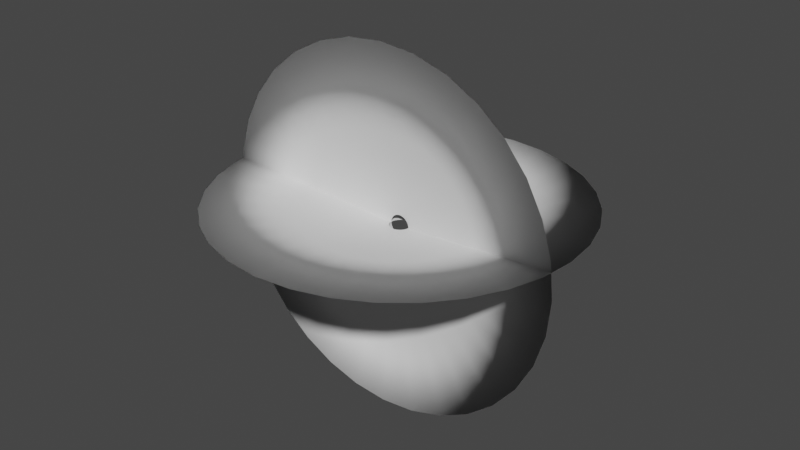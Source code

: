 # Source: Sparks.blend  (saved by Blender 3.5.10; exported with 4.5.12 LTS)
import bpy
from mathutils import Matrix  # noqa: F401  (used for matrix-valued properties, if any)

bpy.ops.wm.read_factory_settings(use_empty=True)
scene = bpy.context.scene
scene.name = 'Scene'

# ---- collections
col_collection = bpy.data.collections.new('Collection'); scene.collection.children.link(col_collection)

# ---- world
world_world = bpy.data.worlds.new('World'); scene.world = world_world
world_world.use_nodes = True; world_world.node_tree.nodes.clear()
_N = world_world.node_tree.nodes; _L = world_world.node_tree.links
n0 = _N.new('ShaderNodeOutputWorld'); n0.name = 'World Output'; n0.location = (300, 300)
n1 = _N.new('ShaderNodeBackground'); n1.name = 'Background'; n1.location = (10, 300)
n1.inputs[0].default_value = (0.05088, 0.05088, 0.05088, 1.0)
_L.new(n1.outputs[0], n0.inputs[0])
n0.is_active_output = True
world_world.color = (0.05088, 0.05088, 0.05088)
world_world.use_sun_shadow = False
world_world.sun_shadow_jitter_overblur = 0.0

# ---- meshes
me_circle = bpy.data.meshes.new('Circle')
me_circle.from_pydata([(0.0, 1.0, 0.1411), (-0.1951, 0.9808, 0.1411), (-0.3827, 0.9239, 0.1411), (-0.5556, 0.8315, 0.1411), (-0.7071, 0.7071, 0.1411), (-0.8315, 0.5556, 0.1411), (-0.9239, 0.3827, 0.1411), (-0.9808, 0.1951, 0.1411), (-1.0, 0.0, 0.1411), (-0.9808, -0.1951, 0.1411), (-0.9239, -0.3827, 0.1411), (-0.8315, -0.5556, 0.1411), (-0.7071, -0.7071, 0.1411), (-0.5556, -0.8315, 0.1411), (-0.3827, -0.9239, 0.1411), (-0.1951, -0.9808, 0.1411), (0.0, -1.0, 0.1411), (0.1951, -0.9808, 0.1411), (0.3827, -0.9239, 0.1411), (0.5556, -0.8315, 0.1411), (0.7071, -0.7071, 0.1411), (0.8315, -0.5556, 0.1411), (0.9239, -0.3827, 0.1411), (0.9808, -0.1951, 0.1411), (1.0, 0.0, 0.1411), (0.9808, 0.1951, 0.1411), (0.9239, 0.3827, 0.1411), (0.8315, 0.5556, 0.1411), (0.7071, 0.7071, 0.1411), (0.5556, 0.8315, 0.1411), (0.3827, 0.9239, 0.1411), (0.1951, 0.9808, 0.1411), (-1.023e-08, 0.05592, 0.001275), (-0.01091, 0.05485, 0.001275), (-0.0214, 0.05167, 0.001275), (-0.03107, 0.0465, 0.001275), (-0.03954, 0.03954, 0.001275), (-0.0465, 0.03107, 0.001275), (-0.05167, 0.0214, 0.001275), (-0.05485, 0.01091, 0.001275), (-0.05592, 1.024e-08, 0.001275), (-0.05485, -0.01091, 0.001275), (-0.05167, -0.0214, 0.001275), (-0.0465, -0.03107, 0.001275), (-0.03954, -0.03954, 0.001275), (-0.03107, -0.0465, 0.001275), (-0.0214, -0.05167, 0.001274), (-0.01091, -0.05485, 0.001275), (-1.023e-08, -0.05592, 0.001274), (0.01091, -0.05485, 0.001275), (0.0214, -0.05167, 0.001274), (0.03107, -0.0465, 0.001274), (0.03954, -0.03954, 0.001275), (0.0465, -0.03107, 0.001274), (0.05167, -0.0214, 0.001274), (0.05485, -0.01091, 0.001275), (0.05592, 1.024e-08, 0.001274), (0.05485, 0.01091, 0.001275), (0.05167, 0.0214, 0.001274), (0.0465, 0.03107, 0.001275), (0.03954, 0.03954, 0.001275), (0.03107, 0.0465, 0.001275), (0.0214, 0.05167, 0.001275), (0.01091, 0.05485, 0.001275), (0.0, 1.0, 0.1411), (-0.1951, 0.9808, 0.1411), (-0.3827, 0.9239, 0.1411), (-0.5556, 0.8315, 0.1411), (-0.7071, 0.7071, 0.1411), (-0.8315, 0.5556, 0.1411), (-0.9239, 0.3827, 0.1411), (-0.9808, 0.1951, 0.1411), (-1.0, 0.0, 0.1411), (-0.9808, -0.1951, 0.1411), (-0.9239, -0.3827, 0.1411), (-0.8315, -0.5556, 0.1411), (-0.7071, -0.7071, 0.1411), (-0.5556, -0.8315, 0.1411), (-0.3827, -0.9239, 0.1411), (-0.1951, -0.9808, 0.1411), (0.0, -1.0, 0.1411), (0.1951, -0.9808, 0.1411), (0.3827, -0.9239, 0.1411), (0.5556, -0.8315, 0.1411), (0.7071, -0.7071, 0.1411), (0.8315, -0.5556, 0.1411), (0.9239, -0.3827, 0.1411), (0.9808, -0.1951, 0.1411), (1.0, 0.0, 0.1411), (0.9808, 0.1951, 0.1411), (0.9239, 0.3827, 0.1411), (0.8315, 0.5556, 0.1411), (0.7071, 0.7071, 0.1411), (0.5556, 0.8315, 0.1411), (0.3827, 0.9239, 0.1411), (0.1951, 0.9808, 0.1411), (0.0, 1.0, 0.1411), (-0.1951, 0.9808, 0.1411), (-0.3827, 0.9239, 0.1411), (-0.5556, 0.8315, 0.1411), (-0.7071, 0.7071, 0.1411), (-0.8315, 0.5556, 0.1411), (-0.9239, 0.3827, 0.1411), (-0.9808, 0.1951, 0.1411), (-1.0, 0.0, 0.1411), (-0.9808, -0.1951, 0.1411), (-0.9239, -0.3827, 0.1411), (-0.8315, -0.5556, 0.1411), (-0.7071, -0.7071, 0.1411), (-0.5556, -0.8315, 0.1411), (-0.3827, -0.9239, 0.1411), (-0.1951, -0.9808, 0.1411), (0.0, -1.0, 0.1411), (0.1951, -0.9808, 0.1411), (0.3827, -0.9239, 0.1411), (0.5556, -0.8315, 0.1411), (0.7071, -0.7071, 0.1411), (0.8315, -0.5556, 0.1411), (0.9239, -0.3827, 0.1411), (0.9808, -0.1951, 0.1411), (1.0, 0.0, 0.1411), (0.9808, 0.1951, 0.1411), (0.9239, 0.3827, 0.1411), (0.8315, 0.5556, 0.1411), (0.7071, 0.7071, 0.1411), (0.5556, 0.8315, 0.1411), (0.3827, 0.9239, 0.1411), (0.1951, 0.9808, 0.1411), (-0.103, -0.5178, 0.07647), (-5.117e-09, -0.528, 0.07647), (-0.202, 0.4878, 0.07647), (-0.2933, 0.439, 0.07647), (0.2933, 0.439, 0.07647), (0.202, 0.4878, 0.07647), (0.103, -0.5178, 0.07647), (-0.3733, 0.3733, 0.07647), (0.103, 0.5178, 0.07647), (0.202, -0.4878, 0.07647), (-0.439, 0.2933, 0.07647), (-5.117e-09, 0.528, 0.07647), (0.2933, -0.439, 0.07647), (-0.4878, 0.202, 0.07647), (0.3733, -0.3733, 0.07647), (-0.5178, 0.103, 0.07647), (0.439, -0.2933, 0.07647), (-0.528, 5.119e-09, 0.07647), (0.4878, -0.202, 0.07647), (-0.5178, -0.103, 0.07647), (0.5178, -0.103, 0.07647), (-0.4878, -0.202, 0.07647), (0.528, 5.119e-09, 0.07647), (-0.439, -0.2933, 0.07647), (0.5178, 0.103, 0.07647), (-0.3733, -0.3733, 0.07647), (0.4878, 0.202, 0.07647), (-0.2933, -0.439, 0.07647), (0.439, 0.2933, 0.07647), (-0.202, -0.4878, 0.07647), (-0.103, 0.5178, 0.07647), (0.3733, 0.3733, 0.07647)], [], [(129, 128, 47, 48), (131, 130, 34, 35), (133, 132, 61, 62), (134, 129, 48, 49), (135, 131, 35, 36), (136, 133, 62, 63), (137, 134, 49, 50), (138, 135, 36, 37), (139, 136, 63, 32), (140, 137, 50, 51), (141, 138, 37, 38), (142, 140, 51, 52), (143, 141, 38, 39), (144, 142, 52, 53), (145, 143, 39, 40), (146, 144, 53, 54), (147, 145, 40, 41), (148, 146, 54, 55), (149, 147, 41, 42), (150, 148, 55, 56), (151, 149, 42, 43), (152, 150, 56, 57), (153, 151, 43, 44), (154, 152, 57, 58), (155, 153, 44, 45), (156, 154, 58, 59), (157, 155, 45, 46), (158, 139, 32, 33), (159, 156, 59, 60), (128, 157, 46, 47), (130, 158, 33, 34), (132, 159, 60, 61), (24, 25, 89, 88), (11, 12, 76, 75), (25, 26, 90, 89), (12, 13, 77, 76), (26, 27, 91, 90), (13, 14, 78, 77), (0, 1, 65, 64), (27, 28, 92, 91), (14, 15, 79, 78), (1, 2, 66, 65), (28, 29, 93, 92), (15, 16, 80, 79), (2, 3, 67, 66), (29, 30, 94, 93), (16, 17, 81, 80), (3, 4, 68, 67), (30, 31, 95, 94), (17, 18, 82, 81), (4, 5, 69, 68), (31, 0, 64, 95), (18, 19, 83, 82), (5, 6, 70, 69), (19, 20, 84, 83), (6, 7, 71, 70), (20, 21, 85, 84), (7, 8, 72, 71), (21, 22, 86, 85), (8, 9, 73, 72), (22, 23, 87, 86), (9, 10, 74, 73), (23, 24, 88, 87), (10, 11, 75, 74), (79, 80, 112, 111), (66, 67, 99, 98), (93, 94, 126, 125), (80, 81, 113, 112), (67, 68, 100, 99), (94, 95, 127, 126), (81, 82, 114, 113), (68, 69, 101, 100), (95, 64, 96, 127), (82, 83, 115, 114), (69, 70, 102, 101), (83, 84, 116, 115), (70, 71, 103, 102), (84, 85, 117, 116), (71, 72, 104, 103), (85, 86, 118, 117), (72, 73, 105, 104), (86, 87, 119, 118), (73, 74, 106, 105), (87, 88, 120, 119), (74, 75, 107, 106), (88, 89, 121, 120), (75, 76, 108, 107), (89, 90, 122, 121), (76, 77, 109, 108), (90, 91, 123, 122), (77, 78, 110, 109), (64, 65, 97, 96), (91, 92, 124, 123), (78, 79, 111, 110), (65, 66, 98, 97), (92, 93, 125, 124), (29, 28, 159, 132), (2, 1, 158, 130), (15, 14, 157, 128), (28, 27, 156, 159), (1, 0, 139, 158), (14, 13, 155, 157), (27, 26, 154, 156), (13, 12, 153, 155), (26, 25, 152, 154), (12, 11, 151, 153), (25, 24, 150, 152), (11, 10, 149, 151), (24, 23, 148, 150), (10, 9, 147, 149), (23, 22, 146, 148), (9, 8, 145, 147), (22, 21, 144, 146), (8, 7, 143, 145), (21, 20, 142, 144), (7, 6, 141, 143), (20, 19, 140, 142), (6, 5, 138, 141), (19, 18, 137, 140), (0, 31, 136, 139), (5, 4, 135, 138), (18, 17, 134, 137), (31, 30, 133, 136), (4, 3, 131, 135), (17, 16, 129, 134), (30, 29, 132, 133), (3, 2, 130, 131), (16, 15, 128, 129)])
me_circle.polygons.foreach_set('use_smooth', [True] * 128)
_uv = me_circle.uv_layers.new(name='UVMap')
_uv.uv.foreach_set('vector', [2.98e-08, 0.5, 0.03119, 0.5, 0.03119, 2.98e-08, 0.0, 2.98e-08, 0.4055, 0.5, 0.4367, 0.5, 0.4367, 0.0, 0.4055, 0.0, 0.5615, 0.5, 0.5927, 0.5, 0.5927, 0.0, 0.5615, 0.0, 0.967, 0.5, 1.0, 0.5, 1.0, 0.0, 0.967, 0.0, 0.3743, 0.5, 0.4055, 0.5, 0.4055, 0.0, 0.3743, 0.0, 0.5303, 0.5, 0.5615, 0.5, 0.5615, 0.0, 0.5303, 0.0, 0.9358, 0.5, 0.967, 0.5, 0.967, 0.0, 0.9358, 0.0, 0.3431, 0.5, 0.3743, 0.5, 0.3743, 0.0, 0.3431, 0.0, 0.4991, 0.5, 0.5303, 0.5, 0.5303, 0.0, 0.4991, 0.0, 0.9047, 0.5, 0.9358, 0.5, 0.9358, 0.0, 0.9047, 0.0, 0.3119, 0.5, 0.3431, 0.5, 0.3431, 0.0, 0.3119, 0.0, 0.8735, 0.5, 0.9047, 0.5, 0.9047, 0.0, 0.8735, 0.0, 0.2808, 0.5, 0.3119, 0.5, 0.3119, 0.0, 0.2808, 0.0, 0.8423, 0.5, 0.8735, 0.5, 0.8735, 0.0, 0.8423, 0.0, 0.2496, 0.5, 0.2808, 0.5, 0.2808, 0.0, 0.2496, 0.0, 0.8111, 0.5, 0.8423, 0.5, 0.8423, 0.0, 0.8111, 0.0, 0.2184, 0.5, 0.2496, 0.5, 0.2496, 0.0, 0.2184, 0.0, 0.7799, 0.5, 0.8111, 0.5, 0.8111, 0.0, 0.7799, 0.0, 0.1872, 0.5, 0.2184, 0.5, 0.2184, 0.0, 0.1872, 0.0, 0.7487, 0.5, 0.7799, 0.5, 0.7799, 0.0, 0.7487, 0.0, 0.156, 0.5, 0.1872, 0.5, 0.1872, 0.0, 0.156, 2.98e-08, 0.7175, 0.5, 0.7487, 0.5, 0.7487, 0.0, 0.7175, 0.0, 0.1248, 0.5, 0.156, 0.5, 0.156, 2.98e-08, 0.1248, 2.98e-08, 0.6863, 0.5, 0.7175, 0.5, 0.7175, 0.0, 0.6863, 0.0, 0.09358, 0.5, 0.1248, 0.5, 0.1248, 2.98e-08, 0.09358, 2.98e-08, 0.6551, 0.5, 0.6863, 0.5, 0.6863, 0.0, 0.6551, 0.0, 0.06239, 0.5, 0.09358, 0.5, 0.09358, 2.98e-08, 0.06239, 2.98e-08, 0.4679, 0.5, 0.4991, 0.5, 0.4991, 0.0, 0.4679, 0.0, 0.6239, 0.5, 0.6551, 0.5, 0.6551, 0.0, 0.6239, 0.0, 0.03119, 0.5, 0.06239, 0.5, 0.06239, 2.98e-08, 0.03119, 2.98e-08, 0.4367, 0.5, 0.4679, 0.5, 0.4679, 0.0, 0.4367, 0.0, 0.5927, 0.5, 0.6239, 0.5, 0.6239, 0.0, 0.5927, 0.0, 0.7487, 1.0, 0.7175, 1.0, 0.7175, 1.0, 0.7487, 1.0, 0.156, 1.0, 0.1248, 1.0, 0.1248, 1.0, 0.156, 1.0, 0.7175, 1.0, 0.6863, 1.0, 0.6863, 1.0, 0.7175, 1.0, 0.1248, 1.0, 0.09358, 1.0, 0.09358, 1.0, 0.1248, 1.0, 0.6863, 1.0, 0.6551, 1.0, 0.6551, 1.0, 0.6863, 1.0, 0.09358, 1.0, 0.06239, 1.0, 0.06239, 1.0, 0.09358, 1.0, 0.4991, 1.0, 0.4679, 1.0, 0.4679, 1.0, 0.4991, 1.0, 0.6551, 1.0, 0.6239, 1.0, 0.6239, 1.0, 0.6551, 1.0, 0.06239, 1.0, 0.03119, 1.0, 0.03119, 1.0, 0.06239, 1.0, 0.4679, 1.0, 0.4367, 1.0, 0.4367, 1.0, 0.4679, 1.0, 0.6239, 1.0, 0.5927, 1.0, 0.5927, 1.0, 0.6239, 1.0, 0.03119, 1.0, 5.96e-08, 1.0, 5.96e-08, 1.0, 0.03119, 1.0, 0.4367, 1.0, 0.4055, 1.0, 0.4055, 1.0, 0.4367, 1.0, 0.5927, 1.0, 0.5615, 1.0, 0.5615, 1.0, 0.5927, 1.0, 1.0, 1.0, 0.967, 1.0, 0.967, 1.0, 1.0, 1.0, 0.4055, 1.0, 0.3743, 1.0, 0.3743, 1.0, 0.4055, 1.0, 0.5615, 1.0, 0.5303, 1.0, 0.5303, 1.0, 0.5615, 1.0, 0.967, 1.0, 0.9358, 1.0, 0.9358, 1.0, 0.967, 1.0, 0.3743, 1.0, 0.3431, 1.0, 0.3431, 1.0, 0.3743, 1.0, 0.5303, 1.0, 0.4991, 1.0, 0.4991, 1.0, 0.5303, 1.0, 0.9358, 1.0, 0.9047, 1.0, 0.9047, 1.0, 0.9358, 1.0, 0.3431, 1.0, 0.3119, 1.0, 0.3119, 1.0, 0.3431, 1.0, 0.9047, 1.0, 0.8735, 1.0, 0.8735, 1.0, 0.9047, 1.0, 0.3119, 1.0, 0.2808, 1.0, 0.2808, 1.0, 0.3119, 1.0, 0.8735, 1.0, 0.8423, 1.0, 0.8423, 1.0, 0.8735, 1.0, 0.2808, 1.0, 0.2496, 1.0, 0.2496, 1.0, 0.2808, 1.0, 0.8423, 1.0, 0.8111, 1.0, 0.8111, 1.0, 0.8423, 1.0, 0.2496, 1.0, 0.2184, 1.0, 0.2184, 1.0, 0.2496, 1.0, 0.8111, 1.0, 0.7799, 1.0, 0.7799, 1.0, 0.8111, 1.0, 0.2184, 1.0, 0.1872, 1.0, 0.1872, 1.0, 0.2184, 1.0, 0.7799, 1.0, 0.7487, 1.0, 0.7487, 1.0, 0.7799, 1.0, 0.1872, 1.0, 0.156, 1.0, 0.156, 1.0, 0.1872, 1.0, 0.03119, 1.0, 5.96e-08, 1.0, 5.96e-08, 1.0, 0.03119, 1.0, 0.4367, 1.0, 0.4055, 1.0, 0.4055, 1.0, 0.4367, 1.0, 0.5927, 1.0, 0.5615, 1.0, 0.5615, 1.0, 0.5927, 1.0, 1.0, 1.0, 0.967, 1.0, 0.967, 1.0, 1.0, 1.0, 0.4055, 1.0, 0.3743, 1.0, 0.3743, 1.0, 0.4055, 1.0, 0.5615, 1.0, 0.5303, 1.0, 0.5303, 1.0, 0.5615, 1.0, 0.967, 1.0, 0.9358, 1.0, 0.9358, 1.0, 0.967, 1.0, 0.3743, 1.0, 0.3431, 1.0, 0.3431, 1.0, 0.3743, 1.0, 0.5303, 1.0, 0.4991, 1.0, 0.4991, 1.0, 0.5303, 1.0, 0.9358, 1.0, 0.9047, 1.0, 0.9047, 1.0, 0.9358, 1.0, 0.3431, 1.0, 0.3119, 1.0, 0.3119, 1.0, 0.3431, 1.0, 0.9047, 1.0, 0.8735, 1.0, 0.8735, 1.0, 0.9047, 1.0, 0.3119, 1.0, 0.2808, 1.0, 0.2808, 1.0, 0.3119, 1.0, 0.8735, 1.0, 0.8423, 1.0, 0.8423, 1.0, 0.8735, 1.0, 0.2808, 1.0, 0.2496, 1.0, 0.2496, 1.0, 0.2808, 1.0, 0.8423, 1.0, 0.8111, 1.0, 0.8111, 1.0, 0.8423, 1.0, 0.2496, 1.0, 0.2184, 1.0, 0.2184, 1.0, 0.2496, 1.0, 0.8111, 1.0, 0.7799, 1.0, 0.7799, 1.0, 0.8111, 1.0, 0.2184, 1.0, 0.1872, 1.0, 0.1872, 1.0, 0.2184, 1.0, 0.7799, 1.0, 0.7487, 1.0, 0.7487, 1.0, 0.7799, 1.0, 0.1872, 1.0, 0.156, 1.0, 0.156, 1.0, 0.1872, 1.0, 0.7487, 1.0, 0.7175, 1.0, 0.7175, 1.0, 0.7487, 1.0, 0.156, 1.0, 0.1248, 1.0, 0.1248, 1.0, 0.156, 1.0, 0.7175, 1.0, 0.6863, 1.0, 0.6863, 1.0, 0.7175, 1.0, 0.1248, 1.0, 0.09358, 1.0, 0.09358, 1.0, 0.1248, 1.0, 0.6863, 1.0, 0.6551, 1.0, 0.6551, 1.0, 0.6863, 1.0, 0.09358, 1.0, 0.06239, 1.0, 0.06239, 1.0, 0.09358, 1.0, 0.4991, 1.0, 0.4679, 1.0, 0.4679, 1.0, 0.4991, 1.0, 0.6551, 1.0, 0.6239, 1.0, 0.6239, 1.0, 0.6551, 1.0, 0.06239, 1.0, 0.03119, 1.0, 0.03119, 1.0, 0.06239, 1.0, 0.4679, 1.0, 0.4367, 1.0, 0.4367, 1.0, 0.4679, 1.0, 0.6239, 1.0, 0.5927, 1.0, 0.5927, 1.0, 0.6239, 1.0, 0.5927, 1.0, 0.6239, 1.0, 0.6239, 0.5, 0.5927, 0.5, 0.4367, 1.0, 0.4679, 1.0, 0.4679, 0.5, 0.4367, 0.5, 0.03119, 1.0, 0.06239, 1.0, 0.06239, 0.5, 0.03119, 0.5, 0.6239, 1.0, 0.6551, 1.0, 0.6551, 0.5, 0.6239, 0.5, 0.4679, 1.0, 0.4991, 1.0, 0.4991, 0.5, 0.4679, 0.5, 0.06239, 1.0, 0.09358, 1.0, 0.09358, 0.5, 0.06239, 0.5, 0.6551, 1.0, 0.6863, 1.0, 0.6863, 0.5, 0.6551, 0.5, 0.09358, 1.0, 0.1248, 1.0, 0.1248, 0.5, 0.09358, 0.5, 0.6863, 1.0, 0.7175, 1.0, 0.7175, 0.5, 0.6863, 0.5, 0.1248, 1.0, 0.156, 1.0, 0.156, 0.5, 0.1248, 0.5, 0.7175, 1.0, 0.7487, 1.0, 0.7487, 0.5, 0.7175, 0.5, 0.156, 1.0, 0.1872, 1.0, 0.1872, 0.5, 0.156, 0.5, 0.7487, 1.0, 0.7799, 1.0, 0.7799, 0.5, 0.7487, 0.5, 0.1872, 1.0, 0.2184, 1.0, 0.2184, 0.5, 0.1872, 0.5, 0.7799, 1.0, 0.8111, 1.0, 0.8111, 0.5, 0.7799, 0.5, 0.2184, 1.0, 0.2496, 1.0, 0.2496, 0.5, 0.2184, 0.5, 0.8111, 1.0, 0.8423, 1.0, 0.8423, 0.5, 0.8111, 0.5, 0.2496, 1.0, 0.2808, 1.0, 0.2808, 0.5, 0.2496, 0.5, 0.8423, 1.0, 0.8735, 1.0, 0.8735, 0.5, 0.8423, 0.5, 0.2808, 1.0, 0.3119, 1.0, 0.3119, 0.5, 0.2808, 0.5, 0.8735, 1.0, 0.9047, 1.0, 0.9047, 0.5, 0.8735, 0.5, 0.3119, 1.0, 0.3431, 1.0, 0.3431, 0.5, 0.3119, 0.5, 0.9047, 1.0, 0.9358, 1.0, 0.9358, 0.5, 0.9047, 0.5, 0.4991, 1.0, 0.5303, 1.0, 0.5303, 0.5, 0.4991, 0.5, 0.3431, 1.0, 0.3743, 1.0, 0.3743, 0.5, 0.3431, 0.5, 0.9358, 1.0, 0.967, 1.0, 0.967, 0.5, 0.9358, 0.5, 0.5303, 1.0, 0.5615, 1.0, 0.5615, 0.5, 0.5303, 0.5, 0.3743, 1.0, 0.4055, 1.0, 0.4055, 0.5, 0.3743, 0.5, 0.967, 1.0, 1.0, 1.0, 1.0, 0.5, 0.967, 0.5, 0.5615, 1.0, 0.5927, 1.0, 0.5927, 0.5, 0.5615, 0.5, 0.4055, 1.0, 0.4367, 1.0, 0.4367, 0.5, 0.4055, 0.5, 5.96e-08, 1.0, 0.03119, 1.0, 0.03119, 0.5, 2.98e-08, 0.5])
me_circle.update()
me_circle_001 = bpy.data.meshes.new('Circle.001')
me_circle_001.from_pydata([(0.0, 1.0, 0.1411), (-0.1951, 0.9808, 0.1411), (-0.3827, 0.9239, 0.1411), (-0.5556, 0.8315, 0.1411), (-0.7071, 0.7071, 0.1411), (-0.8315, 0.5556, 0.1411), (-0.9239, 0.3827, 0.1411), (-0.9808, 0.1951, 0.1411), (-1.0, 0.0, 0.1411), (-0.9808, -0.1951, 0.1411), (-0.9239, -0.3827, 0.1411), (-0.8315, -0.5556, 0.1411), (-0.7071, -0.7071, 0.1411), (-0.5556, -0.8315, 0.1411), (-0.3827, -0.9239, 0.1411), (-0.1951, -0.9808, 0.1411), (0.0, -1.0, 0.1411), (0.1951, -0.9808, 0.1411), (0.3827, -0.9239, 0.1411), (0.5556, -0.8315, 0.1411), (0.7071, -0.7071, 0.1411), (0.8315, -0.5556, 0.1411), (0.9239, -0.3827, 0.1411), (0.9808, -0.1951, 0.1411), (1.0, 0.0, 0.1411), (0.9808, 0.1951, 0.1411), (0.9239, 0.3827, 0.1411), (0.8315, 0.5556, 0.1411), (0.7071, 0.7071, 0.1411), (0.5556, 0.8315, 0.1411), (0.3827, 0.9239, 0.1411), (0.1951, 0.9808, 0.1411), (-1.023e-08, 0.05592, 0.001275), (-0.01091, 0.05485, 0.001275), (-0.0214, 0.05167, 0.001275), (-0.03107, 0.0465, 0.001275), (-0.03954, 0.03954, 0.001275), (-0.0465, 0.03107, 0.001275), (-0.05167, 0.0214, 0.001275), (-0.05485, 0.01091, 0.001275), (-0.05592, 1.024e-08, 0.001275), (-0.05485, -0.01091, 0.001275), (-0.05167, -0.0214, 0.001275), (-0.0465, -0.03107, 0.001275), (-0.03954, -0.03954, 0.001275), (-0.03107, -0.0465, 0.001275), (-0.0214, -0.05167, 0.001274), (-0.01091, -0.05485, 0.001275), (-1.023e-08, -0.05592, 0.001274), (0.01091, -0.05485, 0.001275), (0.0214, -0.05167, 0.001274), (0.03107, -0.0465, 0.001274), (0.03954, -0.03954, 0.001275), (0.0465, -0.03107, 0.001274), (0.05167, -0.0214, 0.001274), (0.05485, -0.01091, 0.001275), (0.05592, 1.024e-08, 0.001274), (0.05485, 0.01091, 0.001275), (0.05167, 0.0214, 0.001274), (0.0465, 0.03107, 0.001275), (0.03954, 0.03954, 0.001275), (0.03107, 0.0465, 0.001275), (0.0214, 0.05167, 0.001275), (0.01091, 0.05485, 0.001275), (0.0, 1.0, 0.1411), (-0.1951, 0.9808, 0.1411), (-0.3827, 0.9239, 0.1411), (-0.5556, 0.8315, 0.1411), (-0.7071, 0.7071, 0.1411), (-0.8315, 0.5556, 0.1411), (-0.9239, 0.3827, 0.1411), (-0.9808, 0.1951, 0.1411), (-1.0, 0.0, 0.1411), (-0.9808, -0.1951, 0.1411), (-0.9239, -0.3827, 0.1411), (-0.8315, -0.5556, 0.1411), (-0.7071, -0.7071, 0.1411), (-0.5556, -0.8315, 0.1411), (-0.3827, -0.9239, 0.1411), (-0.1951, -0.9808, 0.1411), (0.0, -1.0, 0.1411), (0.1951, -0.9808, 0.1411), (0.3827, -0.9239, 0.1411), (0.5556, -0.8315, 0.1411), (0.7071, -0.7071, 0.1411), (0.8315, -0.5556, 0.1411), (0.9239, -0.3827, 0.1411), (0.9808, -0.1951, 0.1411), (1.0, 0.0, 0.1411), (0.9808, 0.1951, 0.1411), (0.9239, 0.3827, 0.1411), (0.8315, 0.5556, 0.1411), (0.7071, 0.7071, 0.1411), (0.5556, 0.8315, 0.1411), (0.3827, 0.9239, 0.1411), (0.1951, 0.9808, 0.1411), (0.0, 1.0, 0.1411), (-0.1951, 0.9808, 0.1411), (-0.3827, 0.9239, 0.1411), (-0.5556, 0.8315, 0.1411), (-0.7071, 0.7071, 0.1411), (-0.8315, 0.5556, 0.1411), (-0.9239, 0.3827, 0.1411), (-0.9808, 0.1951, 0.1411), (-1.0, 0.0, 0.1411), (-0.9808, -0.1951, 0.1411), (-0.9239, -0.3827, 0.1411), (-0.8315, -0.5556, 0.1411), (-0.7071, -0.7071, 0.1411), (-0.5556, -0.8315, 0.1411), (-0.3827, -0.9239, 0.1411), (-0.1951, -0.9808, 0.1411), (0.0, -1.0, 0.1411), (0.1951, -0.9808, 0.1411), (0.3827, -0.9239, 0.1411), (0.5556, -0.8315, 0.1411), (0.7071, -0.7071, 0.1411), (0.8315, -0.5556, 0.1411), (0.9239, -0.3827, 0.1411), (0.9808, -0.1951, 0.1411), (1.0, 0.0, 0.1411), (0.9808, 0.1951, 0.1411), (0.9239, 0.3827, 0.1411), (0.8315, 0.5556, 0.1411), (0.7071, 0.7071, 0.1411), (0.5556, 0.8315, 0.1411), (0.3827, 0.9239, 0.1411), (0.1951, 0.9808, 0.1411), (-0.103, -0.5178, 0.07647), (-5.117e-09, -0.528, 0.07647), (-0.202, 0.4878, 0.07647), (-0.2933, 0.439, 0.07647), (0.2933, 0.439, 0.07647), (0.202, 0.4878, 0.07647), (0.103, -0.5178, 0.07647), (-0.3733, 0.3733, 0.07647), (0.103, 0.5178, 0.07647), (0.202, -0.4878, 0.07647), (-0.439, 0.2933, 0.07647), (-5.117e-09, 0.528, 0.07647), (0.2933, -0.439, 0.07647), (-0.4878, 0.202, 0.07647), (0.3733, -0.3733, 0.07647), (-0.5178, 0.103, 0.07647), (0.439, -0.2933, 0.07647), (-0.528, 5.119e-09, 0.07647), (0.4878, -0.202, 0.07647), (-0.5178, -0.103, 0.07647), (0.5178, -0.103, 0.07647), (-0.4878, -0.202, 0.07647), (0.528, 5.119e-09, 0.07647), (-0.439, -0.2933, 0.07647), (0.5178, 0.103, 0.07647), (-0.3733, -0.3733, 0.07647), (0.4878, 0.202, 0.07647), (-0.2933, -0.439, 0.07647), (0.439, 0.2933, 0.07647), (-0.202, -0.4878, 0.07647), (-0.103, 0.5178, 0.07647), (0.3733, 0.3733, 0.07647)], [], [(129, 128, 47, 48), (131, 130, 34, 35), (133, 132, 61, 62), (134, 129, 48, 49), (135, 131, 35, 36), (136, 133, 62, 63), (137, 134, 49, 50), (138, 135, 36, 37), (139, 136, 63, 32), (140, 137, 50, 51), (141, 138, 37, 38), (142, 140, 51, 52), (143, 141, 38, 39), (144, 142, 52, 53), (145, 143, 39, 40), (146, 144, 53, 54), (147, 145, 40, 41), (148, 146, 54, 55), (149, 147, 41, 42), (150, 148, 55, 56), (151, 149, 42, 43), (152, 150, 56, 57), (153, 151, 43, 44), (154, 152, 57, 58), (155, 153, 44, 45), (156, 154, 58, 59), (157, 155, 45, 46), (158, 139, 32, 33), (159, 156, 59, 60), (128, 157, 46, 47), (130, 158, 33, 34), (132, 159, 60, 61), (24, 25, 89, 88), (11, 12, 76, 75), (25, 26, 90, 89), (12, 13, 77, 76), (26, 27, 91, 90), (13, 14, 78, 77), (0, 1, 65, 64), (27, 28, 92, 91), (14, 15, 79, 78), (1, 2, 66, 65), (28, 29, 93, 92), (15, 16, 80, 79), (2, 3, 67, 66), (29, 30, 94, 93), (16, 17, 81, 80), (3, 4, 68, 67), (30, 31, 95, 94), (17, 18, 82, 81), (4, 5, 69, 68), (31, 0, 64, 95), (18, 19, 83, 82), (5, 6, 70, 69), (19, 20, 84, 83), (6, 7, 71, 70), (20, 21, 85, 84), (7, 8, 72, 71), (21, 22, 86, 85), (8, 9, 73, 72), (22, 23, 87, 86), (9, 10, 74, 73), (23, 24, 88, 87), (10, 11, 75, 74), (79, 80, 112, 111), (66, 67, 99, 98), (93, 94, 126, 125), (80, 81, 113, 112), (67, 68, 100, 99), (94, 95, 127, 126), (81, 82, 114, 113), (68, 69, 101, 100), (95, 64, 96, 127), (82, 83, 115, 114), (69, 70, 102, 101), (83, 84, 116, 115), (70, 71, 103, 102), (84, 85, 117, 116), (71, 72, 104, 103), (85, 86, 118, 117), (72, 73, 105, 104), (86, 87, 119, 118), (73, 74, 106, 105), (87, 88, 120, 119), (74, 75, 107, 106), (88, 89, 121, 120), (75, 76, 108, 107), (89, 90, 122, 121), (76, 77, 109, 108), (90, 91, 123, 122), (77, 78, 110, 109), (64, 65, 97, 96), (91, 92, 124, 123), (78, 79, 111, 110), (65, 66, 98, 97), (92, 93, 125, 124), (29, 28, 159, 132), (2, 1, 158, 130), (15, 14, 157, 128), (28, 27, 156, 159), (1, 0, 139, 158), (14, 13, 155, 157), (27, 26, 154, 156), (13, 12, 153, 155), (26, 25, 152, 154), (12, 11, 151, 153), (25, 24, 150, 152), (11, 10, 149, 151), (24, 23, 148, 150), (10, 9, 147, 149), (23, 22, 146, 148), (9, 8, 145, 147), (22, 21, 144, 146), (8, 7, 143, 145), (21, 20, 142, 144), (7, 6, 141, 143), (20, 19, 140, 142), (6, 5, 138, 141), (19, 18, 137, 140), (0, 31, 136, 139), (5, 4, 135, 138), (18, 17, 134, 137), (31, 30, 133, 136), (4, 3, 131, 135), (17, 16, 129, 134), (30, 29, 132, 133), (3, 2, 130, 131), (16, 15, 128, 129)])
me_circle_001.polygons.foreach_set('use_smooth', [True] * 128)
_uv = me_circle_001.uv_layers.new(name='UVMap')
_uv.uv.foreach_set('vector', [2.98e-08, 0.5, 0.03119, 0.5, 0.03119, 2.98e-08, 0.0, 2.98e-08, 0.4055, 0.5, 0.4367, 0.5, 0.4367, 0.0, 0.4055, 0.0, 0.5615, 0.5, 0.5927, 0.5, 0.5927, 0.0, 0.5615, 0.0, 0.967, 0.5, 1.0, 0.5, 1.0, 0.0, 0.967, 0.0, 0.3743, 0.5, 0.4055, 0.5, 0.4055, 0.0, 0.3743, 0.0, 0.5303, 0.5, 0.5615, 0.5, 0.5615, 0.0, 0.5303, 0.0, 0.9358, 0.5, 0.967, 0.5, 0.967, 0.0, 0.9358, 0.0, 0.3431, 0.5, 0.3743, 0.5, 0.3743, 0.0, 0.3431, 0.0, 0.4991, 0.5, 0.5303, 0.5, 0.5303, 0.0, 0.4991, 0.0, 0.9047, 0.5, 0.9358, 0.5, 0.9358, 0.0, 0.9047, 0.0, 0.3119, 0.5, 0.3431, 0.5, 0.3431, 0.0, 0.3119, 0.0, 0.8735, 0.5, 0.9047, 0.5, 0.9047, 0.0, 0.8735, 0.0, 0.2808, 0.5, 0.3119, 0.5, 0.3119, 0.0, 0.2808, 0.0, 0.8423, 0.5, 0.8735, 0.5, 0.8735, 0.0, 0.8423, 0.0, 0.2496, 0.5, 0.2808, 0.5, 0.2808, 0.0, 0.2496, 0.0, 0.8111, 0.5, 0.8423, 0.5, 0.8423, 0.0, 0.8111, 0.0, 0.2184, 0.5, 0.2496, 0.5, 0.2496, 0.0, 0.2184, 0.0, 0.7799, 0.5, 0.8111, 0.5, 0.8111, 0.0, 0.7799, 0.0, 0.1872, 0.5, 0.2184, 0.5, 0.2184, 0.0, 0.1872, 0.0, 0.7487, 0.5, 0.7799, 0.5, 0.7799, 0.0, 0.7487, 0.0, 0.156, 0.5, 0.1872, 0.5, 0.1872, 0.0, 0.156, 2.98e-08, 0.7175, 0.5, 0.7487, 0.5, 0.7487, 0.0, 0.7175, 0.0, 0.1248, 0.5, 0.156, 0.5, 0.156, 2.98e-08, 0.1248, 2.98e-08, 0.6863, 0.5, 0.7175, 0.5, 0.7175, 0.0, 0.6863, 0.0, 0.09358, 0.5, 0.1248, 0.5, 0.1248, 2.98e-08, 0.09358, 2.98e-08, 0.6551, 0.5, 0.6863, 0.5, 0.6863, 0.0, 0.6551, 0.0, 0.06239, 0.5, 0.09358, 0.5, 0.09358, 2.98e-08, 0.06239, 2.98e-08, 0.4679, 0.5, 0.4991, 0.5, 0.4991, 0.0, 0.4679, 0.0, 0.6239, 0.5, 0.6551, 0.5, 0.6551, 0.0, 0.6239, 0.0, 0.03119, 0.5, 0.06239, 0.5, 0.06239, 2.98e-08, 0.03119, 2.98e-08, 0.4367, 0.5, 0.4679, 0.5, 0.4679, 0.0, 0.4367, 0.0, 0.5927, 0.5, 0.6239, 0.5, 0.6239, 0.0, 0.5927, 0.0, 0.7487, 1.0, 0.7175, 1.0, 0.7175, 1.0, 0.7487, 1.0, 0.156, 1.0, 0.1248, 1.0, 0.1248, 1.0, 0.156, 1.0, 0.7175, 1.0, 0.6863, 1.0, 0.6863, 1.0, 0.7175, 1.0, 0.1248, 1.0, 0.09358, 1.0, 0.09358, 1.0, 0.1248, 1.0, 0.6863, 1.0, 0.6551, 1.0, 0.6551, 1.0, 0.6863, 1.0, 0.09358, 1.0, 0.06239, 1.0, 0.06239, 1.0, 0.09358, 1.0, 0.4991, 1.0, 0.4679, 1.0, 0.4679, 1.0, 0.4991, 1.0, 0.6551, 1.0, 0.6239, 1.0, 0.6239, 1.0, 0.6551, 1.0, 0.06239, 1.0, 0.03119, 1.0, 0.03119, 1.0, 0.06239, 1.0, 0.4679, 1.0, 0.4367, 1.0, 0.4367, 1.0, 0.4679, 1.0, 0.6239, 1.0, 0.5927, 1.0, 0.5927, 1.0, 0.6239, 1.0, 0.03119, 1.0, 5.96e-08, 1.0, 5.96e-08, 1.0, 0.03119, 1.0, 0.4367, 1.0, 0.4055, 1.0, 0.4055, 1.0, 0.4367, 1.0, 0.5927, 1.0, 0.5615, 1.0, 0.5615, 1.0, 0.5927, 1.0, 1.0, 1.0, 0.967, 1.0, 0.967, 1.0, 1.0, 1.0, 0.4055, 1.0, 0.3743, 1.0, 0.3743, 1.0, 0.4055, 1.0, 0.5615, 1.0, 0.5303, 1.0, 0.5303, 1.0, 0.5615, 1.0, 0.967, 1.0, 0.9358, 1.0, 0.9358, 1.0, 0.967, 1.0, 0.3743, 1.0, 0.3431, 1.0, 0.3431, 1.0, 0.3743, 1.0, 0.5303, 1.0, 0.4991, 1.0, 0.4991, 1.0, 0.5303, 1.0, 0.9358, 1.0, 0.9047, 1.0, 0.9047, 1.0, 0.9358, 1.0, 0.3431, 1.0, 0.3119, 1.0, 0.3119, 1.0, 0.3431, 1.0, 0.9047, 1.0, 0.8735, 1.0, 0.8735, 1.0, 0.9047, 1.0, 0.3119, 1.0, 0.2808, 1.0, 0.2808, 1.0, 0.3119, 1.0, 0.8735, 1.0, 0.8423, 1.0, 0.8423, 1.0, 0.8735, 1.0, 0.2808, 1.0, 0.2496, 1.0, 0.2496, 1.0, 0.2808, 1.0, 0.8423, 1.0, 0.8111, 1.0, 0.8111, 1.0, 0.8423, 1.0, 0.2496, 1.0, 0.2184, 1.0, 0.2184, 1.0, 0.2496, 1.0, 0.8111, 1.0, 0.7799, 1.0, 0.7799, 1.0, 0.8111, 1.0, 0.2184, 1.0, 0.1872, 1.0, 0.1872, 1.0, 0.2184, 1.0, 0.7799, 1.0, 0.7487, 1.0, 0.7487, 1.0, 0.7799, 1.0, 0.1872, 1.0, 0.156, 1.0, 0.156, 1.0, 0.1872, 1.0, 0.03119, 1.0, 5.96e-08, 1.0, 5.96e-08, 1.0, 0.03119, 1.0, 0.4367, 1.0, 0.4055, 1.0, 0.4055, 1.0, 0.4367, 1.0, 0.5927, 1.0, 0.5615, 1.0, 0.5615, 1.0, 0.5927, 1.0, 1.0, 1.0, 0.967, 1.0, 0.967, 1.0, 1.0, 1.0, 0.4055, 1.0, 0.3743, 1.0, 0.3743, 1.0, 0.4055, 1.0, 0.5615, 1.0, 0.5303, 1.0, 0.5303, 1.0, 0.5615, 1.0, 0.967, 1.0, 0.9358, 1.0, 0.9358, 1.0, 0.967, 1.0, 0.3743, 1.0, 0.3431, 1.0, 0.3431, 1.0, 0.3743, 1.0, 0.5303, 1.0, 0.4991, 1.0, 0.4991, 1.0, 0.5303, 1.0, 0.9358, 1.0, 0.9047, 1.0, 0.9047, 1.0, 0.9358, 1.0, 0.3431, 1.0, 0.3119, 1.0, 0.3119, 1.0, 0.3431, 1.0, 0.9047, 1.0, 0.8735, 1.0, 0.8735, 1.0, 0.9047, 1.0, 0.3119, 1.0, 0.2808, 1.0, 0.2808, 1.0, 0.3119, 1.0, 0.8735, 1.0, 0.8423, 1.0, 0.8423, 1.0, 0.8735, 1.0, 0.2808, 1.0, 0.2496, 1.0, 0.2496, 1.0, 0.2808, 1.0, 0.8423, 1.0, 0.8111, 1.0, 0.8111, 1.0, 0.8423, 1.0, 0.2496, 1.0, 0.2184, 1.0, 0.2184, 1.0, 0.2496, 1.0, 0.8111, 1.0, 0.7799, 1.0, 0.7799, 1.0, 0.8111, 1.0, 0.2184, 1.0, 0.1872, 1.0, 0.1872, 1.0, 0.2184, 1.0, 0.7799, 1.0, 0.7487, 1.0, 0.7487, 1.0, 0.7799, 1.0, 0.1872, 1.0, 0.156, 1.0, 0.156, 1.0, 0.1872, 1.0, 0.7487, 1.0, 0.7175, 1.0, 0.7175, 1.0, 0.7487, 1.0, 0.156, 1.0, 0.1248, 1.0, 0.1248, 1.0, 0.156, 1.0, 0.7175, 1.0, 0.6863, 1.0, 0.6863, 1.0, 0.7175, 1.0, 0.1248, 1.0, 0.09358, 1.0, 0.09358, 1.0, 0.1248, 1.0, 0.6863, 1.0, 0.6551, 1.0, 0.6551, 1.0, 0.6863, 1.0, 0.09358, 1.0, 0.06239, 1.0, 0.06239, 1.0, 0.09358, 1.0, 0.4991, 1.0, 0.4679, 1.0, 0.4679, 1.0, 0.4991, 1.0, 0.6551, 1.0, 0.6239, 1.0, 0.6239, 1.0, 0.6551, 1.0, 0.06239, 1.0, 0.03119, 1.0, 0.03119, 1.0, 0.06239, 1.0, 0.4679, 1.0, 0.4367, 1.0, 0.4367, 1.0, 0.4679, 1.0, 0.6239, 1.0, 0.5927, 1.0, 0.5927, 1.0, 0.6239, 1.0, 0.5927, 1.0, 0.6239, 1.0, 0.6239, 0.5, 0.5927, 0.5, 0.4367, 1.0, 0.4679, 1.0, 0.4679, 0.5, 0.4367, 0.5, 0.03119, 1.0, 0.06239, 1.0, 0.06239, 0.5, 0.03119, 0.5, 0.6239, 1.0, 0.6551, 1.0, 0.6551, 0.5, 0.6239, 0.5, 0.4679, 1.0, 0.4991, 1.0, 0.4991, 0.5, 0.4679, 0.5, 0.06239, 1.0, 0.09358, 1.0, 0.09358, 0.5, 0.06239, 0.5, 0.6551, 1.0, 0.6863, 1.0, 0.6863, 0.5, 0.6551, 0.5, 0.09358, 1.0, 0.1248, 1.0, 0.1248, 0.5, 0.09358, 0.5, 0.6863, 1.0, 0.7175, 1.0, 0.7175, 0.5, 0.6863, 0.5, 0.1248, 1.0, 0.156, 1.0, 0.156, 0.5, 0.1248, 0.5, 0.7175, 1.0, 0.7487, 1.0, 0.7487, 0.5, 0.7175, 0.5, 0.156, 1.0, 0.1872, 1.0, 0.1872, 0.5, 0.156, 0.5, 0.7487, 1.0, 0.7799, 1.0, 0.7799, 0.5, 0.7487, 0.5, 0.1872, 1.0, 0.2184, 1.0, 0.2184, 0.5, 0.1872, 0.5, 0.7799, 1.0, 0.8111, 1.0, 0.8111, 0.5, 0.7799, 0.5, 0.2184, 1.0, 0.2496, 1.0, 0.2496, 0.5, 0.2184, 0.5, 0.8111, 1.0, 0.8423, 1.0, 0.8423, 0.5, 0.8111, 0.5, 0.2496, 1.0, 0.2808, 1.0, 0.2808, 0.5, 0.2496, 0.5, 0.8423, 1.0, 0.8735, 1.0, 0.8735, 0.5, 0.8423, 0.5, 0.2808, 1.0, 0.3119, 1.0, 0.3119, 0.5, 0.2808, 0.5, 0.8735, 1.0, 0.9047, 1.0, 0.9047, 0.5, 0.8735, 0.5, 0.3119, 1.0, 0.3431, 1.0, 0.3431, 0.5, 0.3119, 0.5, 0.9047, 1.0, 0.9358, 1.0, 0.9358, 0.5, 0.9047, 0.5, 0.4991, 1.0, 0.5303, 1.0, 0.5303, 0.5, 0.4991, 0.5, 0.3431, 1.0, 0.3743, 1.0, 0.3743, 0.5, 0.3431, 0.5, 0.9358, 1.0, 0.967, 1.0, 0.967, 0.5, 0.9358, 0.5, 0.5303, 1.0, 0.5615, 1.0, 0.5615, 0.5, 0.5303, 0.5, 0.3743, 1.0, 0.4055, 1.0, 0.4055, 0.5, 0.3743, 0.5, 0.967, 1.0, 1.0, 1.0, 1.0, 0.5, 0.967, 0.5, 0.5615, 1.0, 0.5927, 1.0, 0.5927, 0.5, 0.5615, 0.5, 0.4055, 1.0, 0.4367, 1.0, 0.4367, 0.5, 0.4055, 0.5, 5.96e-08, 1.0, 0.03119, 1.0, 0.03119, 0.5, 2.98e-08, 0.5])
me_circle_001.update()

# ---- objects
ob_sparks1 = bpy.data.objects.new('Sparks1', me_circle)
ob_sparks2 = bpy.data.objects.new('Sparks2', me_circle_001)

# ---- transforms, parenting, visibility, modifiers, constraints
ob_sparks1.location = (0.0, 0.0, 0.0)
ob_sparks2.location = (0.0, 0.0, 0.0)
ob_sparks2.rotation_euler = (1.571, -0.0, 0.0)

# ---- collection membership
col_collection.objects.link(ob_sparks1)
col_collection.objects.link(ob_sparks2)

# ---- scene / render settings (as saved in the file)
scene.frame_start = 1; scene.frame_end = 250; scene.frame_set(1)
scene.render.engine = 'BLENDER_EEVEE_NEXT'
scene.cycles.sampling_pattern = 'TABULATED_SOBOL'
scene.view_settings.view_transform = 'Filmic'
bpy.context.view_layer.update()

# ---- added for rendering (the .blend has no active camera and no usable light): camera, sun
cam_auto = bpy.data.cameras.new('AutoCamera')
cam_auto.lens = 50.0
cam_auto.sensor_width = 36.0
cam_auto.clip_end = 1000.0
ob_auto_camera = bpy.data.objects.new('AutoCamera', cam_auto)
scene.collection.objects.link(ob_auto_camera)
ob_auto_camera.location = (3.20507, -3.84609, 2.56406)
ob_auto_camera.rotation_euler = (1.09748, -7.21219e-08, 0.694738)
scene.camera = ob_auto_camera
light_auto_sun = bpy.data.lights.new('AutoSun', 'SUN')
light_auto_sun.energy = 3.0
light_auto_sun.angle = 0.0523599
ob_auto_sun = bpy.data.objects.new('AutoSun', light_auto_sun)
scene.collection.objects.link(ob_auto_sun)
ob_auto_sun.rotation_euler = (0.872665, 0.174533, 0.523599)
bpy.context.view_layer.update()
